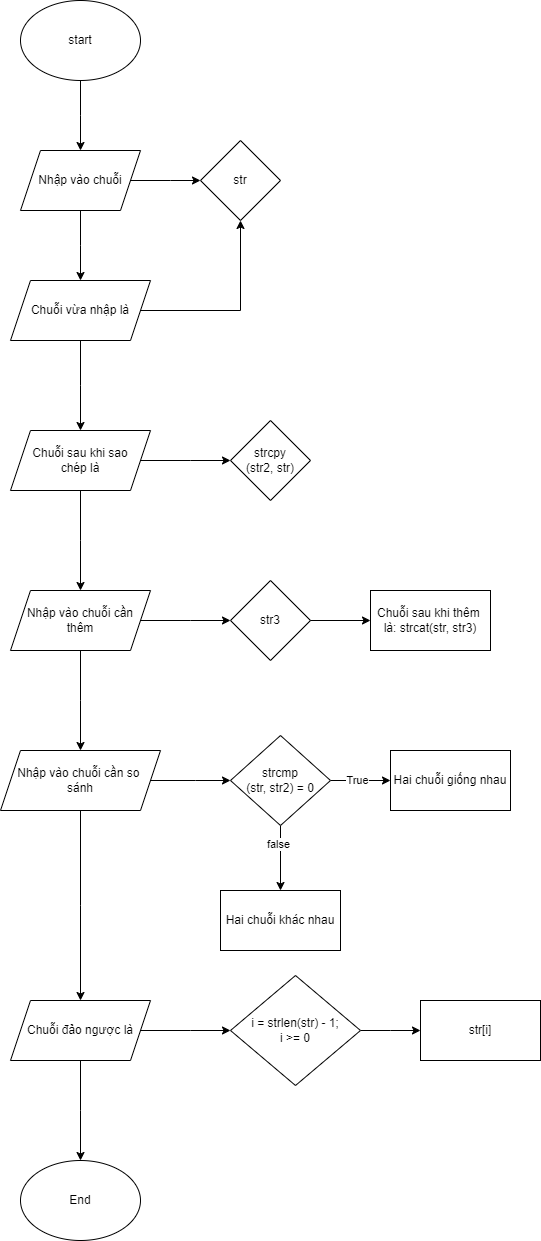

The diagram above was exported from draw.io. Its source (the exported page's mxGraphModel, read from the mxfile embedded in the PNG):
<mxGraphModel dx="1290" dy="566" grid="1" gridSize="10" guides="1" tooltips="1" connect="1" arrows="1" fold="1" page="1" pageScale="1" pageWidth="827" pageHeight="1169" math="0" shadow="0">
  <root>
    <mxCell id="WIyWlLk6GJQsqaUBKTNV-0" />
    <mxCell id="WIyWlLk6GJQsqaUBKTNV-1" parent="WIyWlLk6GJQsqaUBKTNV-0" />
    <mxCell id="mUYz8ENNM4AIjRZ3pHnF-1" style="edgeStyle=orthogonalEdgeStyle;rounded=0;orthogonalLoop=1;jettySize=auto;html=1;" edge="1" parent="WIyWlLk6GJQsqaUBKTNV-1" source="mUYz8ENNM4AIjRZ3pHnF-0">
      <mxGeometry relative="1" as="geometry">
        <mxPoint x="290" y="190" as="targetPoint" />
      </mxGeometry>
    </mxCell>
    <mxCell id="mUYz8ENNM4AIjRZ3pHnF-0" value="start" style="ellipse;whiteSpace=wrap;html=1;" vertex="1" parent="WIyWlLk6GJQsqaUBKTNV-1">
      <mxGeometry x="230" y="40" width="120" height="80" as="geometry" />
    </mxCell>
    <mxCell id="mUYz8ENNM4AIjRZ3pHnF-3" style="edgeStyle=orthogonalEdgeStyle;rounded=0;orthogonalLoop=1;jettySize=auto;html=1;" edge="1" parent="WIyWlLk6GJQsqaUBKTNV-1" source="mUYz8ENNM4AIjRZ3pHnF-2">
      <mxGeometry relative="1" as="geometry">
        <mxPoint x="290" y="320" as="targetPoint" />
      </mxGeometry>
    </mxCell>
    <mxCell id="mUYz8ENNM4AIjRZ3pHnF-5" style="edgeStyle=orthogonalEdgeStyle;rounded=0;orthogonalLoop=1;jettySize=auto;html=1;" edge="1" parent="WIyWlLk6GJQsqaUBKTNV-1" source="mUYz8ENNM4AIjRZ3pHnF-2">
      <mxGeometry relative="1" as="geometry">
        <mxPoint x="410" y="220" as="targetPoint" />
      </mxGeometry>
    </mxCell>
    <mxCell id="mUYz8ENNM4AIjRZ3pHnF-2" value="Nhập vào chuỗi" style="shape=parallelogram;perimeter=parallelogramPerimeter;whiteSpace=wrap;html=1;fixedSize=1;" vertex="1" parent="WIyWlLk6GJQsqaUBKTNV-1">
      <mxGeometry x="230" y="190" width="120" height="60" as="geometry" />
    </mxCell>
    <mxCell id="mUYz8ENNM4AIjRZ3pHnF-7" style="edgeStyle=orthogonalEdgeStyle;rounded=0;orthogonalLoop=1;jettySize=auto;html=1;entryX=0.5;entryY=1;entryDx=0;entryDy=0;" edge="1" parent="WIyWlLk6GJQsqaUBKTNV-1" source="mUYz8ENNM4AIjRZ3pHnF-4" target="mUYz8ENNM4AIjRZ3pHnF-6">
      <mxGeometry relative="1" as="geometry" />
    </mxCell>
    <mxCell id="mUYz8ENNM4AIjRZ3pHnF-8" style="edgeStyle=orthogonalEdgeStyle;rounded=0;orthogonalLoop=1;jettySize=auto;html=1;" edge="1" parent="WIyWlLk6GJQsqaUBKTNV-1" source="mUYz8ENNM4AIjRZ3pHnF-4">
      <mxGeometry relative="1" as="geometry">
        <mxPoint x="290" y="470" as="targetPoint" />
      </mxGeometry>
    </mxCell>
    <mxCell id="mUYz8ENNM4AIjRZ3pHnF-4" value="Chuỗi vừa nhập là" style="shape=parallelogram;perimeter=parallelogramPerimeter;whiteSpace=wrap;html=1;fixedSize=1;" vertex="1" parent="WIyWlLk6GJQsqaUBKTNV-1">
      <mxGeometry x="220" y="320" width="140" height="60" as="geometry" />
    </mxCell>
    <mxCell id="mUYz8ENNM4AIjRZ3pHnF-6" value="str" style="rhombus;whiteSpace=wrap;html=1;" vertex="1" parent="WIyWlLk6GJQsqaUBKTNV-1">
      <mxGeometry x="410" y="180" width="80" height="80" as="geometry" />
    </mxCell>
    <mxCell id="mUYz8ENNM4AIjRZ3pHnF-10" style="edgeStyle=orthogonalEdgeStyle;rounded=0;orthogonalLoop=1;jettySize=auto;html=1;" edge="1" parent="WIyWlLk6GJQsqaUBKTNV-1" source="mUYz8ENNM4AIjRZ3pHnF-9">
      <mxGeometry relative="1" as="geometry">
        <mxPoint x="440" y="500" as="targetPoint" />
      </mxGeometry>
    </mxCell>
    <mxCell id="mUYz8ENNM4AIjRZ3pHnF-12" style="edgeStyle=orthogonalEdgeStyle;rounded=0;orthogonalLoop=1;jettySize=auto;html=1;" edge="1" parent="WIyWlLk6GJQsqaUBKTNV-1" source="mUYz8ENNM4AIjRZ3pHnF-9">
      <mxGeometry relative="1" as="geometry">
        <mxPoint x="290" y="630" as="targetPoint" />
      </mxGeometry>
    </mxCell>
    <mxCell id="mUYz8ENNM4AIjRZ3pHnF-9" value="Chuỗi sau khi sao&lt;br&gt;chép là" style="shape=parallelogram;perimeter=parallelogramPerimeter;whiteSpace=wrap;html=1;fixedSize=1;" vertex="1" parent="WIyWlLk6GJQsqaUBKTNV-1">
      <mxGeometry x="220" y="470" width="140" height="60" as="geometry" />
    </mxCell>
    <mxCell id="mUYz8ENNM4AIjRZ3pHnF-11" value="strcpy&lt;br&gt;(str2, str)" style="rhombus;whiteSpace=wrap;html=1;" vertex="1" parent="WIyWlLk6GJQsqaUBKTNV-1">
      <mxGeometry x="440" y="460" width="80" height="80" as="geometry" />
    </mxCell>
    <mxCell id="mUYz8ENNM4AIjRZ3pHnF-14" style="edgeStyle=orthogonalEdgeStyle;rounded=0;orthogonalLoop=1;jettySize=auto;html=1;" edge="1" parent="WIyWlLk6GJQsqaUBKTNV-1" source="mUYz8ENNM4AIjRZ3pHnF-13">
      <mxGeometry relative="1" as="geometry">
        <mxPoint x="440" y="660" as="targetPoint" />
      </mxGeometry>
    </mxCell>
    <mxCell id="mUYz8ENNM4AIjRZ3pHnF-18" style="edgeStyle=orthogonalEdgeStyle;rounded=0;orthogonalLoop=1;jettySize=auto;html=1;" edge="1" parent="WIyWlLk6GJQsqaUBKTNV-1" source="mUYz8ENNM4AIjRZ3pHnF-13">
      <mxGeometry relative="1" as="geometry">
        <mxPoint x="290" y="790" as="targetPoint" />
      </mxGeometry>
    </mxCell>
    <mxCell id="mUYz8ENNM4AIjRZ3pHnF-13" value="Nhập vào chuỗi cần&lt;br&gt;thêm" style="shape=parallelogram;perimeter=parallelogramPerimeter;whiteSpace=wrap;html=1;fixedSize=1;" vertex="1" parent="WIyWlLk6GJQsqaUBKTNV-1">
      <mxGeometry x="220" y="630" width="140" height="60" as="geometry" />
    </mxCell>
    <mxCell id="mUYz8ENNM4AIjRZ3pHnF-15" value="Chuỗi sau khi thêm&amp;nbsp;&lt;br&gt;là: strcat(str, str3)" style="rounded=0;whiteSpace=wrap;html=1;" vertex="1" parent="WIyWlLk6GJQsqaUBKTNV-1">
      <mxGeometry x="580" y="630" width="120" height="60" as="geometry" />
    </mxCell>
    <mxCell id="mUYz8ENNM4AIjRZ3pHnF-17" style="edgeStyle=orthogonalEdgeStyle;rounded=0;orthogonalLoop=1;jettySize=auto;html=1;" edge="1" parent="WIyWlLk6GJQsqaUBKTNV-1" source="mUYz8ENNM4AIjRZ3pHnF-16" target="mUYz8ENNM4AIjRZ3pHnF-15">
      <mxGeometry relative="1" as="geometry" />
    </mxCell>
    <mxCell id="mUYz8ENNM4AIjRZ3pHnF-16" value="str3" style="rhombus;whiteSpace=wrap;html=1;" vertex="1" parent="WIyWlLk6GJQsqaUBKTNV-1">
      <mxGeometry x="440" y="620" width="80" height="80" as="geometry" />
    </mxCell>
    <mxCell id="mUYz8ENNM4AIjRZ3pHnF-20" style="edgeStyle=orthogonalEdgeStyle;rounded=0;orthogonalLoop=1;jettySize=auto;html=1;" edge="1" parent="WIyWlLk6GJQsqaUBKTNV-1" source="mUYz8ENNM4AIjRZ3pHnF-19">
      <mxGeometry relative="1" as="geometry">
        <mxPoint x="440" y="820" as="targetPoint" />
      </mxGeometry>
    </mxCell>
    <mxCell id="mUYz8ENNM4AIjRZ3pHnF-29" style="edgeStyle=orthogonalEdgeStyle;rounded=0;orthogonalLoop=1;jettySize=auto;html=1;" edge="1" parent="WIyWlLk6GJQsqaUBKTNV-1" source="mUYz8ENNM4AIjRZ3pHnF-19">
      <mxGeometry relative="1" as="geometry">
        <mxPoint x="290" y="1040" as="targetPoint" />
      </mxGeometry>
    </mxCell>
    <mxCell id="mUYz8ENNM4AIjRZ3pHnF-19" value="Nhập vào chuỗi cần so&amp;nbsp;&lt;br&gt;sánh" style="shape=parallelogram;perimeter=parallelogramPerimeter;whiteSpace=wrap;html=1;fixedSize=1;" vertex="1" parent="WIyWlLk6GJQsqaUBKTNV-1">
      <mxGeometry x="210" y="790" width="160" height="60" as="geometry" />
    </mxCell>
    <mxCell id="mUYz8ENNM4AIjRZ3pHnF-22" style="edgeStyle=orthogonalEdgeStyle;rounded=0;orthogonalLoop=1;jettySize=auto;html=1;" edge="1" parent="WIyWlLk6GJQsqaUBKTNV-1" source="mUYz8ENNM4AIjRZ3pHnF-21">
      <mxGeometry relative="1" as="geometry">
        <mxPoint x="600" y="820" as="targetPoint" />
      </mxGeometry>
    </mxCell>
    <mxCell id="mUYz8ENNM4AIjRZ3pHnF-24" value="True" style="edgeLabel;html=1;align=center;verticalAlign=middle;resizable=0;points=[];" vertex="1" connectable="0" parent="mUYz8ENNM4AIjRZ3pHnF-22">
      <mxGeometry x="-0.1538" y="1" relative="1" as="geometry">
        <mxPoint as="offset" />
      </mxGeometry>
    </mxCell>
    <mxCell id="mUYz8ENNM4AIjRZ3pHnF-25" style="edgeStyle=orthogonalEdgeStyle;rounded=0;orthogonalLoop=1;jettySize=auto;html=1;" edge="1" parent="WIyWlLk6GJQsqaUBKTNV-1" source="mUYz8ENNM4AIjRZ3pHnF-21">
      <mxGeometry relative="1" as="geometry">
        <mxPoint x="490" y="930" as="targetPoint" />
      </mxGeometry>
    </mxCell>
    <mxCell id="mUYz8ENNM4AIjRZ3pHnF-28" value="false" style="edgeLabel;html=1;align=center;verticalAlign=middle;resizable=0;points=[];" vertex="1" connectable="0" parent="mUYz8ENNM4AIjRZ3pHnF-25">
      <mxGeometry x="-0.4443" y="-3" relative="1" as="geometry">
        <mxPoint as="offset" />
      </mxGeometry>
    </mxCell>
    <mxCell id="mUYz8ENNM4AIjRZ3pHnF-21" value="strcmp&lt;br&gt;(str, str2) = 0" style="rhombus;whiteSpace=wrap;html=1;" vertex="1" parent="WIyWlLk6GJQsqaUBKTNV-1">
      <mxGeometry x="440" y="775" width="100" height="90" as="geometry" />
    </mxCell>
    <mxCell id="mUYz8ENNM4AIjRZ3pHnF-23" value="Hai chuỗi giống nhau" style="rounded=0;whiteSpace=wrap;html=1;" vertex="1" parent="WIyWlLk6GJQsqaUBKTNV-1">
      <mxGeometry x="600" y="790" width="120" height="60" as="geometry" />
    </mxCell>
    <mxCell id="mUYz8ENNM4AIjRZ3pHnF-26" value="Hai chuỗi khác nhau" style="rounded=0;whiteSpace=wrap;html=1;" vertex="1" parent="WIyWlLk6GJQsqaUBKTNV-1">
      <mxGeometry x="430" y="930" width="120" height="60" as="geometry" />
    </mxCell>
    <mxCell id="mUYz8ENNM4AIjRZ3pHnF-31" style="edgeStyle=orthogonalEdgeStyle;rounded=0;orthogonalLoop=1;jettySize=auto;html=1;" edge="1" parent="WIyWlLk6GJQsqaUBKTNV-1" source="mUYz8ENNM4AIjRZ3pHnF-30">
      <mxGeometry relative="1" as="geometry">
        <mxPoint x="440" y="1070" as="targetPoint" />
      </mxGeometry>
    </mxCell>
    <mxCell id="mUYz8ENNM4AIjRZ3pHnF-35" style="edgeStyle=orthogonalEdgeStyle;rounded=0;orthogonalLoop=1;jettySize=auto;html=1;" edge="1" parent="WIyWlLk6GJQsqaUBKTNV-1" source="mUYz8ENNM4AIjRZ3pHnF-30">
      <mxGeometry relative="1" as="geometry">
        <mxPoint x="290" y="1200" as="targetPoint" />
      </mxGeometry>
    </mxCell>
    <mxCell id="mUYz8ENNM4AIjRZ3pHnF-30" value="Chuỗi đảo ngược là" style="shape=parallelogram;perimeter=parallelogramPerimeter;whiteSpace=wrap;html=1;fixedSize=1;" vertex="1" parent="WIyWlLk6GJQsqaUBKTNV-1">
      <mxGeometry x="220" y="1040" width="140" height="60" as="geometry" />
    </mxCell>
    <mxCell id="mUYz8ENNM4AIjRZ3pHnF-33" style="edgeStyle=orthogonalEdgeStyle;rounded=0;orthogonalLoop=1;jettySize=auto;html=1;" edge="1" parent="WIyWlLk6GJQsqaUBKTNV-1" source="mUYz8ENNM4AIjRZ3pHnF-32">
      <mxGeometry relative="1" as="geometry">
        <mxPoint x="630" y="1070" as="targetPoint" />
      </mxGeometry>
    </mxCell>
    <mxCell id="mUYz8ENNM4AIjRZ3pHnF-32" value="i = strlen(str) - 1;&lt;br&gt;i &amp;gt;= 0" style="rhombus;whiteSpace=wrap;html=1;" vertex="1" parent="WIyWlLk6GJQsqaUBKTNV-1">
      <mxGeometry x="440" y="1015" width="130" height="110" as="geometry" />
    </mxCell>
    <mxCell id="mUYz8ENNM4AIjRZ3pHnF-34" value="str[i]" style="rounded=0;whiteSpace=wrap;html=1;" vertex="1" parent="WIyWlLk6GJQsqaUBKTNV-1">
      <mxGeometry x="630" y="1040" width="120" height="60" as="geometry" />
    </mxCell>
    <mxCell id="mUYz8ENNM4AIjRZ3pHnF-36" value="End" style="ellipse;whiteSpace=wrap;html=1;" vertex="1" parent="WIyWlLk6GJQsqaUBKTNV-1">
      <mxGeometry x="230" y="1200" width="120" height="80" as="geometry" />
    </mxCell>
  </root>
</mxGraphModel>